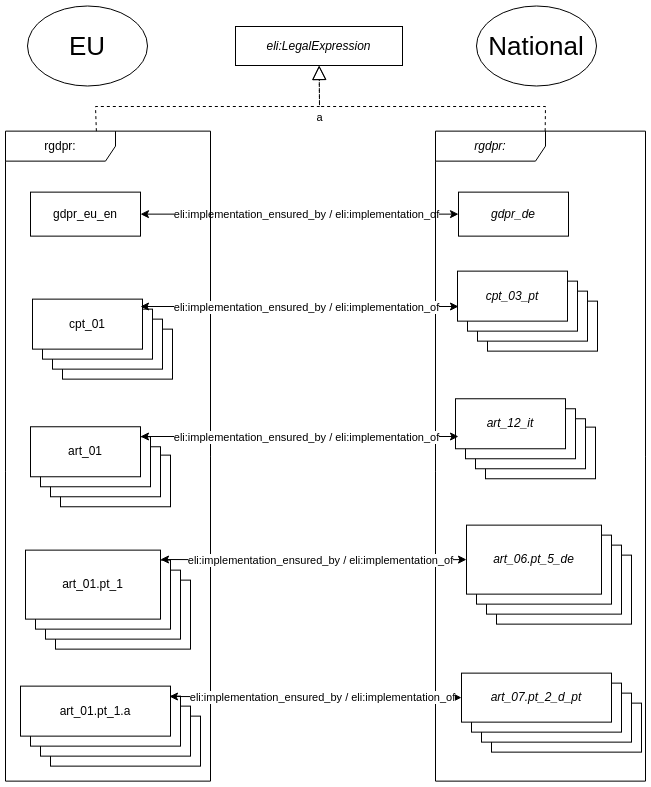

The diagram above was exported from draw.io. Its source (the exported page's mxGraphModel, read from the mxfile embedded in the PNG):
<mxGraphModel dx="1364" dy="843" grid="1" gridSize="10" guides="1" tooltips="1" connect="1" arrows="1" fold="1" page="1" pageScale="1" pageWidth="827" pageHeight="1169" math="0" shadow="0">
  <root>
    <mxCell id="WIyWlLk6GJQsqaUBKTNV-0" />
    <mxCell id="WIyWlLk6GJQsqaUBKTNV-1" parent="WIyWlLk6GJQsqaUBKTNV-0" />
    <mxCell id="-WeT6p89HOef741cC2Fs-14" value="&lt;i&gt;cpt_01&lt;/i&gt;" style="html=1;whiteSpace=wrap;" parent="WIyWlLk6GJQsqaUBKTNV-1" vertex="1">
      <mxGeometry x="601" y="558.63" width="135" height="69" as="geometry" />
    </mxCell>
    <mxCell id="-WeT6p89HOef741cC2Fs-31" value="&lt;i&gt;cpt_01&lt;/i&gt;" style="html=1;whiteSpace=wrap;" parent="WIyWlLk6GJQsqaUBKTNV-1" vertex="1">
      <mxGeometry x="591" y="548.63" width="135" height="69" as="geometry" />
    </mxCell>
    <mxCell id="-WeT6p89HOef741cC2Fs-29" value="" style="html=1;whiteSpace=wrap;" parent="WIyWlLk6GJQsqaUBKTNV-1" vertex="1">
      <mxGeometry x="596" y="706.63" width="150" height="49" as="geometry" />
    </mxCell>
    <mxCell id="-WeT6p89HOef741cC2Fs-28" value="" style="html=1;whiteSpace=wrap;" parent="WIyWlLk6GJQsqaUBKTNV-1" vertex="1">
      <mxGeometry x="586" y="696.63" width="150" height="49" as="geometry" />
    </mxCell>
    <mxCell id="-WeT6p89HOef741cC2Fs-27" value="" style="html=1;whiteSpace=wrap;" parent="WIyWlLk6GJQsqaUBKTNV-1" vertex="1">
      <mxGeometry x="576" y="686.63" width="150" height="49" as="geometry" />
    </mxCell>
    <mxCell id="-WeT6p89HOef741cC2Fs-22" value="&lt;i&gt;art_07.pt_2_d_pt&lt;/i&gt;" style="html=1;whiteSpace=wrap;" parent="WIyWlLk6GJQsqaUBKTNV-1" vertex="1">
      <mxGeometry x="566" y="676.63" width="150" height="49" as="geometry" />
    </mxCell>
    <mxCell id="-WeT6p89HOef741cC2Fs-7" value="&lt;i&gt;cpt_01&lt;/i&gt;" style="html=1;whiteSpace=wrap;" parent="WIyWlLk6GJQsqaUBKTNV-1" vertex="1">
      <mxGeometry x="592" y="304.63" width="110" height="50" as="geometry" />
    </mxCell>
    <mxCell id="-WeT6p89HOef741cC2Fs-6" value="&lt;i&gt;cpt_01&lt;/i&gt;" style="html=1;whiteSpace=wrap;" parent="WIyWlLk6GJQsqaUBKTNV-1" vertex="1">
      <mxGeometry x="582" y="294.63" width="110" height="50" as="geometry" />
    </mxCell>
    <mxCell id="-WeT6p89HOef741cC2Fs-5" value="&lt;i&gt;cpt_01&lt;/i&gt;" style="html=1;whiteSpace=wrap;" parent="WIyWlLk6GJQsqaUBKTNV-1" vertex="1">
      <mxGeometry x="572" y="284.63" width="110" height="50" as="geometry" />
    </mxCell>
    <mxCell id="-WeT6p89HOef741cC2Fs-1" value="&lt;i&gt;cpt_03_pt&lt;/i&gt;" style="html=1;whiteSpace=wrap;" parent="WIyWlLk6GJQsqaUBKTNV-1" vertex="1">
      <mxGeometry x="562" y="274.63" width="110" height="50" as="geometry" />
    </mxCell>
    <mxCell id="-WeT6p89HOef741cC2Fs-9" value="&lt;i&gt;cpt_01&lt;/i&gt;" style="html=1;whiteSpace=wrap;" parent="WIyWlLk6GJQsqaUBKTNV-1" vertex="1">
      <mxGeometry x="590" y="430.63" width="110" height="51.63" as="geometry" />
    </mxCell>
    <mxCell id="-WeT6p89HOef741cC2Fs-10" value="&lt;i&gt;cpt_01&lt;/i&gt;" style="html=1;whiteSpace=wrap;" parent="WIyWlLk6GJQsqaUBKTNV-1" vertex="1">
      <mxGeometry x="580" y="422.26" width="110" height="50" as="geometry" />
    </mxCell>
    <mxCell id="-WeT6p89HOef741cC2Fs-11" value="&lt;i&gt;cpt_01&lt;/i&gt;" style="html=1;whiteSpace=wrap;" parent="WIyWlLk6GJQsqaUBKTNV-1" vertex="1">
      <mxGeometry x="570" y="412.26" width="110" height="50" as="geometry" />
    </mxCell>
    <mxCell id="-WeT6p89HOef741cC2Fs-12" value="&lt;i&gt;art_12_it&lt;/i&gt;" style="html=1;whiteSpace=wrap;" parent="WIyWlLk6GJQsqaUBKTNV-1" vertex="1">
      <mxGeometry x="560" y="402.26" width="110" height="50" as="geometry" />
    </mxCell>
    <mxCell id="-WeT6p89HOef741cC2Fs-16" value="&lt;i&gt;cpt_01&lt;/i&gt;" style="html=1;whiteSpace=wrap;" parent="WIyWlLk6GJQsqaUBKTNV-1" vertex="1">
      <mxGeometry x="581" y="538.63" width="135" height="69" as="geometry" />
    </mxCell>
    <mxCell id="-WeT6p89HOef741cC2Fs-17" value="&lt;i&gt;art_06.pt_5_de&lt;/i&gt;" style="html=1;whiteSpace=wrap;" parent="WIyWlLk6GJQsqaUBKTNV-1" vertex="1">
      <mxGeometry x="571" y="528.63" width="135" height="69" as="geometry" />
    </mxCell>
    <mxCell id="-WeT6p89HOef741cC2Fs-40" value="&lt;i&gt;cpt_01&lt;/i&gt;" style="html=1;whiteSpace=wrap;" parent="WIyWlLk6GJQsqaUBKTNV-1" vertex="1">
      <mxGeometry x="160" y="583.63" width="135" height="69" as="geometry" />
    </mxCell>
    <mxCell id="-WeT6p89HOef741cC2Fs-41" value="&lt;i&gt;cpt_01&lt;/i&gt;" style="html=1;whiteSpace=wrap;" parent="WIyWlLk6GJQsqaUBKTNV-1" vertex="1">
      <mxGeometry x="150" y="573.63" width="135" height="69" as="geometry" />
    </mxCell>
    <mxCell id="-WeT6p89HOef741cC2Fs-42" value="" style="html=1;whiteSpace=wrap;" parent="WIyWlLk6GJQsqaUBKTNV-1" vertex="1">
      <mxGeometry x="155" y="719.63" width="150" height="50" as="geometry" />
    </mxCell>
    <mxCell id="-WeT6p89HOef741cC2Fs-43" value="" style="html=1;whiteSpace=wrap;" parent="WIyWlLk6GJQsqaUBKTNV-1" vertex="1">
      <mxGeometry x="145" y="709.63" width="150" height="50" as="geometry" />
    </mxCell>
    <mxCell id="-WeT6p89HOef741cC2Fs-44" value="" style="html=1;whiteSpace=wrap;" parent="WIyWlLk6GJQsqaUBKTNV-1" vertex="1">
      <mxGeometry x="135" y="699.63" width="150" height="50" as="geometry" />
    </mxCell>
    <mxCell id="-WeT6p89HOef741cC2Fs-45" value="art_01.pt_1.a" style="html=1;whiteSpace=wrap;" parent="WIyWlLk6GJQsqaUBKTNV-1" vertex="1">
      <mxGeometry x="125" y="689.63" width="150" height="50" as="geometry" />
    </mxCell>
    <mxCell id="-WeT6p89HOef741cC2Fs-46" value="&lt;i&gt;cpt_01&lt;/i&gt;" style="html=1;whiteSpace=wrap;" parent="WIyWlLk6GJQsqaUBKTNV-1" vertex="1">
      <mxGeometry x="167" y="332.63" width="110" height="50" as="geometry" />
    </mxCell>
    <mxCell id="-WeT6p89HOef741cC2Fs-47" value="&lt;i&gt;cpt_01&lt;/i&gt;" style="html=1;whiteSpace=wrap;" parent="WIyWlLk6GJQsqaUBKTNV-1" vertex="1">
      <mxGeometry x="157" y="322.63" width="110" height="50" as="geometry" />
    </mxCell>
    <mxCell id="-WeT6p89HOef741cC2Fs-48" value="&lt;i&gt;cpt_01&lt;/i&gt;" style="html=1;whiteSpace=wrap;" parent="WIyWlLk6GJQsqaUBKTNV-1" vertex="1">
      <mxGeometry x="147" y="312.63" width="110" height="50" as="geometry" />
    </mxCell>
    <mxCell id="-WeT6p89HOef741cC2Fs-51" value="cpt_01" style="html=1;whiteSpace=wrap;" parent="WIyWlLk6GJQsqaUBKTNV-1" vertex="1">
      <mxGeometry x="137" y="302.63" width="110" height="50" as="geometry" />
    </mxCell>
    <mxCell id="-WeT6p89HOef741cC2Fs-52" value="&lt;i&gt;cpt_01&lt;/i&gt;" style="html=1;whiteSpace=wrap;" parent="WIyWlLk6GJQsqaUBKTNV-1" vertex="1">
      <mxGeometry x="165" y="458.63" width="110" height="51.63" as="geometry" />
    </mxCell>
    <mxCell id="-WeT6p89HOef741cC2Fs-53" value="&lt;i&gt;cpt_01&lt;/i&gt;" style="html=1;whiteSpace=wrap;" parent="WIyWlLk6GJQsqaUBKTNV-1" vertex="1">
      <mxGeometry x="155" y="450.26" width="110" height="50" as="geometry" />
    </mxCell>
    <mxCell id="-WeT6p89HOef741cC2Fs-54" value="&lt;i&gt;cpt_01&lt;/i&gt;" style="html=1;whiteSpace=wrap;" parent="WIyWlLk6GJQsqaUBKTNV-1" vertex="1">
      <mxGeometry x="145" y="440.26" width="110" height="50" as="geometry" />
    </mxCell>
    <mxCell id="-WeT6p89HOef741cC2Fs-55" value="art_01" style="html=1;whiteSpace=wrap;" parent="WIyWlLk6GJQsqaUBKTNV-1" vertex="1">
      <mxGeometry x="135" y="430.26" width="110" height="50" as="geometry" />
    </mxCell>
    <mxCell id="-WeT6p89HOef741cC2Fs-56" value="&lt;i&gt;cpt_01&lt;/i&gt;" style="html=1;whiteSpace=wrap;" parent="WIyWlLk6GJQsqaUBKTNV-1" vertex="1">
      <mxGeometry x="140" y="563.63" width="135" height="69" as="geometry" />
    </mxCell>
    <mxCell id="-WeT6p89HOef741cC2Fs-57" value="art_01.pt_1" style="html=1;whiteSpace=wrap;" parent="WIyWlLk6GJQsqaUBKTNV-1" vertex="1">
      <mxGeometry x="130" y="553.63" width="135" height="69" as="geometry" />
    </mxCell>
    <mxCell id="wqSzOnEKBSzLEAWYeZ9S-2" value="&lt;i&gt;gdpr_de&lt;/i&gt;" style="html=1;whiteSpace=wrap;" parent="WIyWlLk6GJQsqaUBKTNV-1" vertex="1">
      <mxGeometry x="563" y="195.63" width="110" height="44" as="geometry" />
    </mxCell>
    <mxCell id="dyIv2LP7J5z_itrmWLjH-3" style="edgeStyle=orthogonalEdgeStyle;rounded=0;orthogonalLoop=1;jettySize=auto;html=1;startArrow=classic;startFill=1;" edge="1" parent="WIyWlLk6GJQsqaUBKTNV-1" source="wqSzOnEKBSzLEAWYeZ9S-10" target="wqSzOnEKBSzLEAWYeZ9S-2">
      <mxGeometry relative="1" as="geometry" />
    </mxCell>
    <mxCell id="dyIv2LP7J5z_itrmWLjH-4" value="eli:implementation_ensured_by / eli:implementation_of" style="edgeLabel;html=1;align=center;verticalAlign=middle;resizable=0;points=[];" vertex="1" connectable="0" parent="dyIv2LP7J5z_itrmWLjH-3">
      <mxGeometry x="-0.0881" relative="1" as="geometry">
        <mxPoint x="20" as="offset" />
      </mxGeometry>
    </mxCell>
    <mxCell id="wqSzOnEKBSzLEAWYeZ9S-10" value="gdpr_eu_en" style="html=1;whiteSpace=wrap;" parent="WIyWlLk6GJQsqaUBKTNV-1" vertex="1">
      <mxGeometry x="135" y="195.63" width="110" height="44" as="geometry" />
    </mxCell>
    <mxCell id="wqSzOnEKBSzLEAWYeZ9S-23" value="&lt;i&gt;rgdpr:&lt;/i&gt;" style="shape=umlFrame;whiteSpace=wrap;html=1;pointerEvents=0;width=110;height=30;" parent="WIyWlLk6GJQsqaUBKTNV-1" vertex="1">
      <mxGeometry x="540" y="134.63" width="210" height="650" as="geometry" />
    </mxCell>
    <mxCell id="wqSzOnEKBSzLEAWYeZ9S-24" value="rgdpr:" style="shape=umlFrame;whiteSpace=wrap;html=1;pointerEvents=0;width=110;height=30;" parent="WIyWlLk6GJQsqaUBKTNV-1" vertex="1">
      <mxGeometry x="110" y="134.63" width="205" height="650" as="geometry" />
    </mxCell>
    <mxCell id="THR46Td-3RTytgCMgONc-0" value="&lt;i&gt;eli:LegalExpression&lt;/i&gt;" style="html=1;whiteSpace=wrap;" parent="WIyWlLk6GJQsqaUBKTNV-1" vertex="1">
      <mxGeometry x="340" y="30" width="167" height="39" as="geometry" />
    </mxCell>
    <mxCell id="THR46Td-3RTytgCMgONc-1" value="" style="endArrow=block;dashed=1;endFill=0;endSize=12;html=1;rounded=0;" parent="WIyWlLk6GJQsqaUBKTNV-1" source="wqSzOnEKBSzLEAWYeZ9S-24" target="THR46Td-3RTytgCMgONc-0" edge="1">
      <mxGeometry width="160" relative="1" as="geometry">
        <mxPoint x="115" y="104.63" as="sourcePoint" />
        <mxPoint x="275" y="104.63" as="targetPoint" />
        <Array as="points">
          <mxPoint x="200" y="110" />
          <mxPoint x="424" y="110" />
        </Array>
      </mxGeometry>
    </mxCell>
    <mxCell id="THR46Td-3RTytgCMgONc-2" value="a" style="edgeLabel;html=1;align=center;verticalAlign=middle;resizable=0;points=[];" parent="THR46Td-3RTytgCMgONc-1" vertex="1" connectable="0">
      <mxGeometry x="-0.2287" y="-2" relative="1" as="geometry">
        <mxPoint x="136" y="8" as="offset" />
      </mxGeometry>
    </mxCell>
    <mxCell id="dyIv2LP7J5z_itrmWLjH-0" value="" style="endArrow=block;dashed=1;endFill=0;endSize=12;html=1;rounded=0;" edge="1" parent="WIyWlLk6GJQsqaUBKTNV-1" source="wqSzOnEKBSzLEAWYeZ9S-23" target="THR46Td-3RTytgCMgONc-0">
      <mxGeometry width="160" relative="1" as="geometry">
        <mxPoint x="211" y="145" as="sourcePoint" />
        <mxPoint x="434" y="79" as="targetPoint" />
        <Array as="points">
          <mxPoint x="650" y="110" />
          <mxPoint x="424" y="110" />
        </Array>
      </mxGeometry>
    </mxCell>
    <mxCell id="dyIv2LP7J5z_itrmWLjH-5" style="edgeStyle=orthogonalEdgeStyle;rounded=0;orthogonalLoop=1;jettySize=auto;html=1;startArrow=classic;startFill=1;" edge="1" parent="WIyWlLk6GJQsqaUBKTNV-1">
      <mxGeometry relative="1" as="geometry">
        <mxPoint x="245" y="310" as="sourcePoint" />
        <mxPoint x="563" y="310" as="targetPoint" />
      </mxGeometry>
    </mxCell>
    <mxCell id="dyIv2LP7J5z_itrmWLjH-6" value="eli:implementation_ensured_by / eli:implementation_of" style="edgeLabel;html=1;align=center;verticalAlign=middle;resizable=0;points=[];" vertex="1" connectable="0" parent="dyIv2LP7J5z_itrmWLjH-5">
      <mxGeometry x="-0.0881" relative="1" as="geometry">
        <mxPoint x="20" as="offset" />
      </mxGeometry>
    </mxCell>
    <mxCell id="dyIv2LP7J5z_itrmWLjH-7" style="edgeStyle=orthogonalEdgeStyle;rounded=0;orthogonalLoop=1;jettySize=auto;html=1;startArrow=classic;startFill=1;" edge="1" parent="WIyWlLk6GJQsqaUBKTNV-1">
      <mxGeometry relative="1" as="geometry">
        <mxPoint x="245" y="440" as="sourcePoint" />
        <mxPoint x="563" y="440" as="targetPoint" />
      </mxGeometry>
    </mxCell>
    <mxCell id="dyIv2LP7J5z_itrmWLjH-8" value="eli:implementation_ensured_by / eli:implementation_of" style="edgeLabel;html=1;align=center;verticalAlign=middle;resizable=0;points=[];" vertex="1" connectable="0" parent="dyIv2LP7J5z_itrmWLjH-7">
      <mxGeometry x="-0.0881" relative="1" as="geometry">
        <mxPoint x="20" as="offset" />
      </mxGeometry>
    </mxCell>
    <mxCell id="dyIv2LP7J5z_itrmWLjH-9" style="edgeStyle=orthogonalEdgeStyle;rounded=0;orthogonalLoop=1;jettySize=auto;html=1;startArrow=classic;startFill=1;" edge="1" parent="WIyWlLk6GJQsqaUBKTNV-1" target="-WeT6p89HOef741cC2Fs-17">
      <mxGeometry relative="1" as="geometry">
        <mxPoint x="265" y="563" as="sourcePoint" />
        <mxPoint x="583" y="563" as="targetPoint" />
      </mxGeometry>
    </mxCell>
    <mxCell id="dyIv2LP7J5z_itrmWLjH-10" value="eli:implementation_ensured_by / eli:implementation_of" style="edgeLabel;html=1;align=center;verticalAlign=middle;resizable=0;points=[];" vertex="1" connectable="0" parent="dyIv2LP7J5z_itrmWLjH-9">
      <mxGeometry x="-0.0881" relative="1" as="geometry">
        <mxPoint x="20" as="offset" />
      </mxGeometry>
    </mxCell>
    <mxCell id="dyIv2LP7J5z_itrmWLjH-11" style="edgeStyle=orthogonalEdgeStyle;rounded=0;orthogonalLoop=1;jettySize=auto;html=1;startArrow=classic;startFill=1;" edge="1" parent="WIyWlLk6GJQsqaUBKTNV-1" target="-WeT6p89HOef741cC2Fs-22">
      <mxGeometry relative="1" as="geometry">
        <mxPoint x="274" y="700" as="sourcePoint" />
        <mxPoint x="560" y="700" as="targetPoint" />
      </mxGeometry>
    </mxCell>
    <mxCell id="dyIv2LP7J5z_itrmWLjH-12" value="eli:implementation_ensured_by / eli:implementation_of" style="edgeLabel;html=1;align=center;verticalAlign=middle;resizable=0;points=[];" vertex="1" connectable="0" parent="dyIv2LP7J5z_itrmWLjH-11">
      <mxGeometry x="-0.0881" relative="1" as="geometry">
        <mxPoint x="20" as="offset" />
      </mxGeometry>
    </mxCell>
    <mxCell id="dyIv2LP7J5z_itrmWLjH-14" value="&lt;font style=&quot;font-size: 26px;&quot;&gt;EU&lt;/font&gt;" style="ellipse;whiteSpace=wrap;html=1;" vertex="1" parent="WIyWlLk6GJQsqaUBKTNV-1">
      <mxGeometry x="132" y="9.5" width="120" height="80" as="geometry" />
    </mxCell>
    <mxCell id="dyIv2LP7J5z_itrmWLjH-15" value="&lt;font style=&quot;font-size: 26px;&quot;&gt;National&lt;/font&gt;" style="ellipse;whiteSpace=wrap;html=1;" vertex="1" parent="WIyWlLk6GJQsqaUBKTNV-1">
      <mxGeometry x="581" y="9.5" width="120" height="80" as="geometry" />
    </mxCell>
  </root>
</mxGraphModel>